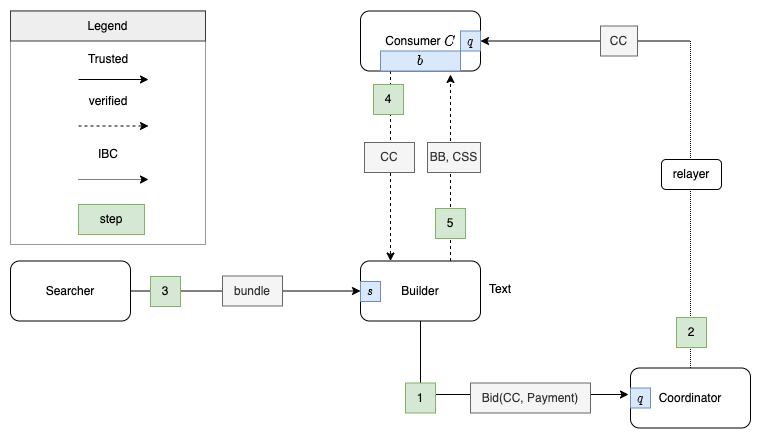

The diagram above was exported from draw.io. Its source (the exported page's mxGraphModel, read from the mxfile embedded in the PNG):
<mxGraphModel dx="2128" dy="852" grid="1" gridSize="10" guides="1" tooltips="1" connect="1" arrows="1" fold="1" page="1" pageScale="1" pageWidth="827" pageHeight="1169" math="1" shadow="0">
  <root>
    <mxCell id="0" />
    <mxCell id="1" parent="0" />
    <mxCell id="2" value="" style="rounded=0;whiteSpace=wrap;html=1;fillColor=none;strokeColor=#999999;" vertex="1" parent="1">
      <mxGeometry x="10" y="266.5" width="195" height="233.5" as="geometry" />
    </mxCell>
    <mxCell id="3" style="edgeStyle=orthogonalEdgeStyle;rounded=0;orthogonalLoop=1;jettySize=auto;html=1;exitX=0.5;exitY=0;exitDx=0;exitDy=0;entryX=1;entryY=0.5;entryDx=0;entryDy=0;dashed=1;dashPattern=1 1;" edge="1" source="4" target="6" parent="1">
      <mxGeometry relative="1" as="geometry" />
    </mxCell>
    <mxCell id="4" value="Coordinator" style="rounded=1;whiteSpace=wrap;html=1;" vertex="1" parent="1">
      <mxGeometry x="630" y="623.5" width="120" height="60" as="geometry" />
    </mxCell>
    <mxCell id="5" style="edgeStyle=orthogonalEdgeStyle;rounded=0;orthogonalLoop=1;jettySize=auto;html=1;exitX=0.25;exitY=1;exitDx=0;exitDy=0;entryX=0.25;entryY=0;entryDx=0;entryDy=0;dashed=1;" edge="1" source="6" target="9" parent="1">
      <mxGeometry relative="1" as="geometry" />
    </mxCell>
    <mxCell id="6" value="Consumer `C`" style="rounded=1;whiteSpace=wrap;html=1;" vertex="1" parent="1">
      <mxGeometry x="360" y="266.5" width="120" height="60" as="geometry" />
    </mxCell>
    <mxCell id="7" style="edgeStyle=orthogonalEdgeStyle;rounded=0;orthogonalLoop=1;jettySize=auto;html=1;exitX=0.5;exitY=1;exitDx=0;exitDy=0;" edge="1" source="9" parent="1">
      <mxGeometry relative="1" as="geometry">
        <mxPoint x="628" y="650" as="targetPoint" />
        <Array as="points">
          <mxPoint x="420" y="650" />
        </Array>
      </mxGeometry>
    </mxCell>
    <mxCell id="8" style="edgeStyle=orthogonalEdgeStyle;rounded=0;orthogonalLoop=1;jettySize=auto;html=1;exitX=0.75;exitY=0;exitDx=0;exitDy=0;startArrow=none;startFill=0;endArrow=classic;endFill=1;dashed=1;" edge="1" source="9" parent="1">
      <mxGeometry relative="1" as="geometry">
        <mxPoint x="450" y="330" as="targetPoint" />
      </mxGeometry>
    </mxCell>
    <mxCell id="9" value="Builder" style="rounded=1;whiteSpace=wrap;html=1;" vertex="1" parent="1">
      <mxGeometry x="360" y="516.5" width="120" height="60" as="geometry" />
    </mxCell>
    <mxCell id="10" style="edgeStyle=orthogonalEdgeStyle;rounded=0;orthogonalLoop=1;jettySize=auto;html=1;entryX=0;entryY=0.5;entryDx=0;entryDy=0;" edge="1" source="11" target="9" parent="1">
      <mxGeometry relative="1" as="geometry" />
    </mxCell>
    <mxCell id="11" value="Searcher" style="rounded=1;whiteSpace=wrap;html=1;" vertex="1" parent="1">
      <mxGeometry x="10" y="516.5" width="120" height="60" as="geometry" />
    </mxCell>
    <mxCell id="12" value="Bid(CC, Payment)" style="text;html=1;strokeColor=#666666;fillColor=#f5f5f5;align=center;verticalAlign=middle;whiteSpace=wrap;rounded=0;fontColor=#333333;" vertex="1" parent="1">
      <mxGeometry x="470" y="638.5" width="120" height="30" as="geometry" />
    </mxCell>
    <mxCell id="13" value="bundle" style="text;html=1;strokeColor=#666666;fillColor=#f5f5f5;align=center;verticalAlign=middle;whiteSpace=wrap;rounded=0;fontColor=#333333;" vertex="1" parent="1">
      <mxGeometry x="222" y="531.5" width="60" height="30" as="geometry" />
    </mxCell>
    <mxCell id="14" value="CC" style="text;html=1;strokeColor=#666666;fillColor=#f5f5f5;align=center;verticalAlign=middle;whiteSpace=wrap;rounded=0;fontColor=#333333;" vertex="1" parent="1">
      <mxGeometry x="364" y="398" width="50" height="30" as="geometry" />
    </mxCell>
    <mxCell id="15" value="CC" style="text;html=1;strokeColor=#666666;fillColor=#f5f5f5;align=center;verticalAlign=middle;whiteSpace=wrap;rounded=0;fontColor=#333333;" vertex="1" parent="1">
      <mxGeometry x="600" y="281.5" width="37" height="30" as="geometry" />
    </mxCell>
    <mxCell id="16" value="" style="endArrow=classic;html=1;rounded=0;" edge="1" parent="1">
      <mxGeometry width="50" height="50" relative="1" as="geometry">
        <mxPoint x="78" y="335" as="sourcePoint" />
        <mxPoint x="148" y="335" as="targetPoint" />
      </mxGeometry>
    </mxCell>
    <mxCell id="17" value="Trusted" style="text;html=1;strokeColor=none;fillColor=none;align=center;verticalAlign=middle;whiteSpace=wrap;rounded=0;" vertex="1" parent="1">
      <mxGeometry x="78" y="300" width="60" height="30" as="geometry" />
    </mxCell>
    <mxCell id="18" value="verified" style="text;html=1;strokeColor=none;fillColor=none;align=center;verticalAlign=middle;whiteSpace=wrap;rounded=0;" vertex="1" parent="1">
      <mxGeometry x="78" y="341.5" width="60" height="30" as="geometry" />
    </mxCell>
    <mxCell id="19" value="" style="endArrow=classic;html=1;rounded=0;dashed=1;" edge="1" parent="1">
      <mxGeometry width="50" height="50" relative="1" as="geometry">
        <mxPoint x="78" y="381.5" as="sourcePoint" />
        <mxPoint x="148" y="381.5" as="targetPoint" />
      </mxGeometry>
    </mxCell>
    <mxCell id="20" value="1" style="text;html=1;strokeColor=#82b366;fillColor=#d5e8d4;align=center;verticalAlign=middle;whiteSpace=wrap;rounded=0;" vertex="1" parent="1">
      <mxGeometry x="405" y="638.5" width="30" height="30" as="geometry" />
    </mxCell>
    <mxCell id="21" value="2" style="text;html=1;strokeColor=#82b366;fillColor=#d5e8d4;align=center;verticalAlign=middle;whiteSpace=wrap;rounded=0;" vertex="1" parent="1">
      <mxGeometry x="676" y="573" width="30" height="30" as="geometry" />
    </mxCell>
    <mxCell id="22" value="4" style="text;html=1;strokeColor=#82b366;fillColor=#d5e8d4;align=center;verticalAlign=middle;whiteSpace=wrap;rounded=0;" vertex="1" parent="1">
      <mxGeometry x="373" y="340" width="30" height="30" as="geometry" />
    </mxCell>
    <mxCell id="23" value="3" style="text;html=1;strokeColor=#82b366;fillColor=#d5e8d4;align=center;verticalAlign=middle;whiteSpace=wrap;rounded=0;" vertex="1" parent="1">
      <mxGeometry x="150" y="532" width="30" height="30" as="geometry" />
    </mxCell>
    <mxCell id="24" value="IBC" style="text;html=1;strokeColor=none;fillColor=none;align=center;verticalAlign=middle;whiteSpace=wrap;rounded=0;" vertex="1" parent="1">
      <mxGeometry x="78" y="395" width="60" height="30" as="geometry" />
    </mxCell>
    <mxCell id="25" value="" style="endArrow=classic;html=1;rounded=0;dashed=1;dashPattern=1 1;" edge="1" parent="1">
      <mxGeometry width="50" height="50" relative="1" as="geometry">
        <mxPoint x="78" y="435" as="sourcePoint" />
        <mxPoint x="148" y="435" as="targetPoint" />
      </mxGeometry>
    </mxCell>
    <mxCell id="26" value="relayer" style="rounded=1;whiteSpace=wrap;html=1;" vertex="1" parent="1">
      <mxGeometry x="661" y="415" width="60" height="30" as="geometry" />
    </mxCell>
    <mxCell id="27" value="`q`" style="text;html=1;strokeColor=#6c8ebf;fillColor=#dae8fc;align=center;verticalAlign=middle;whiteSpace=wrap;rounded=0;" vertex="1" parent="1">
      <mxGeometry x="630" y="643.5" width="20" height="20" as="geometry" />
    </mxCell>
    <mxCell id="28" value="`q`" style="text;html=1;strokeColor=#6c8ebf;fillColor=#dae8fc;align=center;verticalAlign=middle;whiteSpace=wrap;rounded=0;" vertex="1" parent="1">
      <mxGeometry x="460" y="286.5" width="20" height="20" as="geometry" />
    </mxCell>
    <mxCell id="29" value="`s`" style="text;html=1;strokeColor=#6c8ebf;fillColor=#dae8fc;align=center;verticalAlign=middle;whiteSpace=wrap;rounded=0;" vertex="1" parent="1">
      <mxGeometry x="360" y="537" width="20" height="20" as="geometry" />
    </mxCell>
    <mxCell id="30" value="step" style="text;html=1;strokeColor=#82b366;fillColor=#d5e8d4;align=center;verticalAlign=middle;whiteSpace=wrap;rounded=0;" vertex="1" parent="1">
      <mxGeometry x="78" y="460" width="66" height="30" as="geometry" />
    </mxCell>
    <mxCell id="31" value="`b`" style="text;html=1;strokeColor=#6c8ebf;fillColor=#dae8fc;align=center;verticalAlign=middle;whiteSpace=wrap;rounded=0;" vertex="1" parent="1">
      <mxGeometry x="380" y="306.5" width="80" height="20" as="geometry" />
    </mxCell>
    <mxCell id="32" value="BB, CSS" style="text;html=1;strokeColor=#666666;fillColor=#f5f5f5;align=center;verticalAlign=middle;whiteSpace=wrap;rounded=0;fontColor=#333333;" vertex="1" parent="1">
      <mxGeometry x="427" y="398" width="53" height="30" as="geometry" />
    </mxCell>
    <mxCell id="33" value="5" style="text;html=1;strokeColor=#82b366;fillColor=#d5e8d4;align=center;verticalAlign=middle;whiteSpace=wrap;rounded=0;" vertex="1" parent="1">
      <mxGeometry x="435" y="464" width="30" height="30" as="geometry" />
    </mxCell>
    <mxCell id="34" value="Text" style="text;html=1;strokeColor=none;fillColor=none;align=center;verticalAlign=middle;whiteSpace=wrap;rounded=0;" vertex="1" parent="1">
      <mxGeometry x="470" y="530" width="60" height="30" as="geometry" />
    </mxCell>
    <mxCell id="35" value="Legend" style="text;html=1;strokeColor=#36393d;fillColor=#eeeeee;align=center;verticalAlign=middle;whiteSpace=wrap;rounded=0;" vertex="1" parent="1">
      <mxGeometry x="10" y="266.5" width="195" height="30" as="geometry" />
    </mxCell>
  </root>
</mxGraphModel>